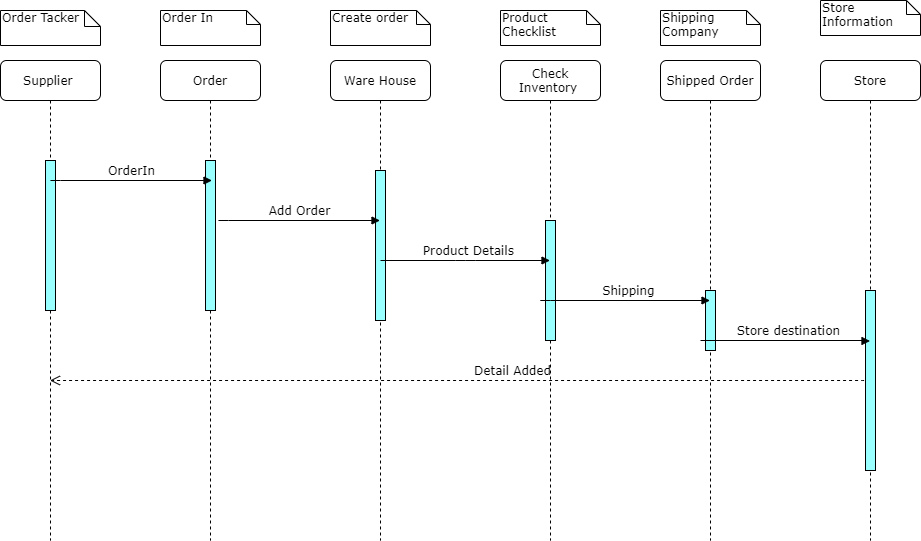

The diagram above was exported from draw.io. Its source (the exported page's mxGraphModel, read from the mxfile embedded in the PNG):
<mxGraphModel dx="1022" dy="396" grid="1" gridSize="10" guides="1" tooltips="1" connect="1" arrows="1" fold="1" page="1" pageScale="1" pageWidth="1100" pageHeight="850" background="#ffffff" math="0" shadow="0">
  <root>
    <mxCell id="0" />
    <mxCell id="1" parent="0" />
    <mxCell id="QPrWlohxrYvTe_VP8_XL-4" value="Order In" style="shape=note;whiteSpace=wrap;html=1;size=14;verticalAlign=top;align=left;spacingTop=-6;rounded=0;shadow=0;comic=0;labelBackgroundColor=none;strokeWidth=1;fontFamily=Verdana;fontSize=12" parent="1" vertex="1">
      <mxGeometry x="420" y="30" width="100" height="35" as="geometry" />
    </mxCell>
    <mxCell id="QPrWlohxrYvTe_VP8_XL-12" value="Create order" style="shape=note;whiteSpace=wrap;html=1;size=14;verticalAlign=top;align=left;spacingTop=-6;rounded=0;shadow=0;comic=0;labelBackgroundColor=none;strokeWidth=1;fontFamily=Verdana;fontSize=12" parent="1" vertex="1">
      <mxGeometry x="590" y="30" width="100" height="35" as="geometry" />
    </mxCell>
    <mxCell id="QPrWlohxrYvTe_VP8_XL-90" value="Product Checklist&amp;nbsp;" style="shape=note;whiteSpace=wrap;html=1;size=14;verticalAlign=top;align=left;spacingTop=-6;rounded=0;shadow=0;comic=0;labelBackgroundColor=none;strokeWidth=1;fontFamily=Verdana;fontSize=12" parent="1" vertex="1">
      <mxGeometry x="760" y="30" width="100" height="35" as="geometry" />
    </mxCell>
    <mxCell id="QPrWlohxrYvTe_VP8_XL-7" value="Order" style="shape=umlLifeline;perimeter=lifelinePerimeter;whiteSpace=wrap;html=1;container=1;collapsible=0;recursiveResize=0;outlineConnect=0;rounded=1;shadow=0;comic=0;labelBackgroundColor=none;strokeWidth=1;fontFamily=Verdana;fontSize=12;align=center;" parent="1" vertex="1">
      <mxGeometry x="420" y="80" width="100" height="480" as="geometry" />
    </mxCell>
    <mxCell id="QPrWlohxrYvTe_VP8_XL-35" value="" style="html=1;points=[];perimeter=orthogonalPerimeter;rounded=0;shadow=0;comic=0;labelBackgroundColor=none;strokeWidth=1;fontFamily=Verdana;fontSize=12;align=center;fillColor=#99FFFF;" parent="QPrWlohxrYvTe_VP8_XL-7" vertex="1">
      <mxGeometry x="45" y="100" width="10" height="150" as="geometry" />
    </mxCell>
    <mxCell id="QPrWlohxrYvTe_VP8_XL-10" value="Ware House" style="shape=umlLifeline;perimeter=lifelinePerimeter;whiteSpace=wrap;html=1;container=1;collapsible=0;recursiveResize=0;outlineConnect=0;rounded=1;shadow=0;comic=0;labelBackgroundColor=none;strokeWidth=1;fontFamily=Verdana;fontSize=12;align=center;" parent="1" vertex="1">
      <mxGeometry x="590" y="80" width="100" height="480" as="geometry" />
    </mxCell>
    <mxCell id="QPrWlohxrYvTe_VP8_XL-58" value="" style="html=1;points=[];perimeter=orthogonalPerimeter;rounded=0;shadow=0;comic=0;labelBackgroundColor=none;strokeWidth=1;fontFamily=Verdana;fontSize=12;align=center;fillColor=#99FFFF;" parent="QPrWlohxrYvTe_VP8_XL-10" vertex="1">
      <mxGeometry x="45" y="110" width="10" height="150" as="geometry" />
    </mxCell>
    <mxCell id="QPrWlohxrYvTe_VP8_XL-57" value="Add Order" style="html=1;verticalAlign=bottom;endArrow=block;labelBackgroundColor=none;fontFamily=Verdana;fontSize=12;edgeStyle=elbowEdgeStyle;elbow=vertical;" parent="1" target="QPrWlohxrYvTe_VP8_XL-10" edge="1">
      <mxGeometry relative="1" as="geometry">
        <mxPoint x="478" y="240.12" as="sourcePoint" />
        <mxPoint x="622.5" y="240.00235294117647" as="targetPoint" />
      </mxGeometry>
    </mxCell>
    <mxCell id="QPrWlohxrYvTe_VP8_XL-59" value="Check Inventory&amp;nbsp;" style="shape=umlLifeline;perimeter=lifelinePerimeter;whiteSpace=wrap;html=1;container=1;collapsible=0;recursiveResize=0;outlineConnect=0;rounded=1;shadow=0;comic=0;labelBackgroundColor=none;strokeWidth=1;fontFamily=Verdana;fontSize=12;align=center;" parent="1" vertex="1">
      <mxGeometry x="760" y="80" width="100" height="480" as="geometry" />
    </mxCell>
    <mxCell id="QPrWlohxrYvTe_VP8_XL-61" value="" style="html=1;points=[];perimeter=orthogonalPerimeter;rounded=0;shadow=0;comic=0;labelBackgroundColor=none;strokeWidth=1;fontFamily=Verdana;fontSize=12;align=center;fillColor=#99FFFF;" parent="QPrWlohxrYvTe_VP8_XL-59" vertex="1">
      <mxGeometry x="45" y="160" width="10" height="120" as="geometry" />
    </mxCell>
    <mxCell id="QPrWlohxrYvTe_VP8_XL-62" value="Product Details&amp;nbsp;" style="html=1;verticalAlign=bottom;endArrow=block;labelBackgroundColor=none;fontFamily=Verdana;fontSize=12;edgeStyle=elbowEdgeStyle;elbow=vertical;" parent="1" edge="1">
      <mxGeometry x="0.0619" relative="1" as="geometry">
        <mxPoint x="640" y="280" as="sourcePoint" />
        <mxPoint x="809.5" y="280" as="targetPoint" />
        <mxPoint as="offset" />
      </mxGeometry>
    </mxCell>
    <mxCell id="nqd41UIjlg22kHhvOjAT-3" value="Detail Added" style="html=1;verticalAlign=bottom;endArrow=open;dashed=1;endSize=8;labelBackgroundColor=none;fontFamily=Verdana;fontSize=12;edgeStyle=elbowEdgeStyle;elbow=vertical;" parent="1" edge="1" target="q_ipAp0JgodUgd4SZhJs-10">
      <mxGeometry x="-0.1275" relative="1" as="geometry">
        <mxPoint x="970" y="400" as="targetPoint" />
        <Array as="points" />
        <mxPoint x="1129.5000000000005" y="400.1428571428572" as="sourcePoint" />
        <mxPoint as="offset" />
      </mxGeometry>
    </mxCell>
    <mxCell id="q_ipAp0JgodUgd4SZhJs-1" value="Shipped Order" style="shape=umlLifeline;perimeter=lifelinePerimeter;whiteSpace=wrap;html=1;container=1;collapsible=0;recursiveResize=0;outlineConnect=0;rounded=1;shadow=0;comic=0;labelBackgroundColor=none;strokeWidth=1;fontFamily=Verdana;fontSize=12;align=center;" vertex="1" parent="1">
      <mxGeometry x="920" y="80" width="100" height="480" as="geometry" />
    </mxCell>
    <mxCell id="q_ipAp0JgodUgd4SZhJs-2" value="" style="html=1;points=[];perimeter=orthogonalPerimeter;rounded=0;shadow=0;comic=0;labelBackgroundColor=none;strokeWidth=1;fontFamily=Verdana;fontSize=12;align=center;fillColor=#99FFFF;" vertex="1" parent="q_ipAp0JgodUgd4SZhJs-1">
      <mxGeometry x="45" y="230" width="10" height="60" as="geometry" />
    </mxCell>
    <mxCell id="q_ipAp0JgodUgd4SZhJs-3" value="Store" style="shape=umlLifeline;perimeter=lifelinePerimeter;whiteSpace=wrap;html=1;container=1;collapsible=0;recursiveResize=0;outlineConnect=0;rounded=1;shadow=0;comic=0;labelBackgroundColor=none;strokeWidth=1;fontFamily=Verdana;fontSize=12;align=center;" vertex="1" parent="1">
      <mxGeometry x="1080" y="80" width="100" height="480" as="geometry" />
    </mxCell>
    <mxCell id="q_ipAp0JgodUgd4SZhJs-4" value="" style="html=1;points=[];perimeter=orthogonalPerimeter;rounded=0;shadow=0;comic=0;labelBackgroundColor=none;strokeWidth=1;fontFamily=Verdana;fontSize=12;align=center;fillColor=#99FFFF;" vertex="1" parent="q_ipAp0JgodUgd4SZhJs-3">
      <mxGeometry x="45" y="230" width="10" height="180" as="geometry" />
    </mxCell>
    <mxCell id="q_ipAp0JgodUgd4SZhJs-5" value="Shipping Company&amp;nbsp;" style="shape=note;whiteSpace=wrap;html=1;size=14;verticalAlign=top;align=left;spacingTop=-6;rounded=0;shadow=0;comic=0;labelBackgroundColor=none;strokeWidth=1;fontFamily=Verdana;fontSize=12" vertex="1" parent="1">
      <mxGeometry x="920" y="30" width="100" height="35" as="geometry" />
    </mxCell>
    <mxCell id="q_ipAp0JgodUgd4SZhJs-6" value="Store Information&amp;nbsp;" style="shape=note;whiteSpace=wrap;html=1;size=14;verticalAlign=top;align=left;spacingTop=-6;rounded=0;shadow=0;comic=0;labelBackgroundColor=none;strokeWidth=1;fontFamily=Verdana;fontSize=12" vertex="1" parent="1">
      <mxGeometry x="1080" y="20" width="100" height="35" as="geometry" />
    </mxCell>
    <mxCell id="q_ipAp0JgodUgd4SZhJs-7" value="Shipping&amp;nbsp;" style="html=1;verticalAlign=bottom;endArrow=block;labelBackgroundColor=none;fontFamily=Verdana;fontSize=12;edgeStyle=elbowEdgeStyle;elbow=vertical;" edge="1" parent="1" target="q_ipAp0JgodUgd4SZhJs-1">
      <mxGeometry x="0.0619" relative="1" as="geometry">
        <mxPoint x="800" y="319.5" as="sourcePoint" />
        <mxPoint x="969.5" y="319.5" as="targetPoint" />
        <mxPoint as="offset" />
      </mxGeometry>
    </mxCell>
    <mxCell id="q_ipAp0JgodUgd4SZhJs-9" value="Store destination&amp;nbsp;" style="html=1;verticalAlign=bottom;endArrow=block;labelBackgroundColor=none;fontFamily=Verdana;fontSize=12;edgeStyle=elbowEdgeStyle;elbow=vertical;" edge="1" parent="1">
      <mxGeometry x="0.0619" relative="1" as="geometry">
        <mxPoint x="960" y="360" as="sourcePoint" />
        <mxPoint x="1129.5" y="360.5" as="targetPoint" />
        <mxPoint as="offset" />
      </mxGeometry>
    </mxCell>
    <mxCell id="q_ipAp0JgodUgd4SZhJs-10" value="Supplier&amp;nbsp;" style="shape=umlLifeline;perimeter=lifelinePerimeter;whiteSpace=wrap;html=1;container=1;collapsible=0;recursiveResize=0;outlineConnect=0;rounded=1;shadow=0;comic=0;labelBackgroundColor=none;strokeWidth=1;fontFamily=Verdana;fontSize=12;align=center;" vertex="1" parent="1">
      <mxGeometry x="260" y="80" width="100" height="480" as="geometry" />
    </mxCell>
    <mxCell id="q_ipAp0JgodUgd4SZhJs-11" value="" style="html=1;points=[];perimeter=orthogonalPerimeter;rounded=0;shadow=0;comic=0;labelBackgroundColor=none;strokeWidth=1;fontFamily=Verdana;fontSize=12;align=center;fillColor=#99FFFF;" vertex="1" parent="q_ipAp0JgodUgd4SZhJs-10">
      <mxGeometry x="45" y="100" width="10" height="150" as="geometry" />
    </mxCell>
    <mxCell id="q_ipAp0JgodUgd4SZhJs-12" value="OrderIn" style="html=1;verticalAlign=bottom;endArrow=block;labelBackgroundColor=none;fontFamily=Verdana;fontSize=12;edgeStyle=elbowEdgeStyle;elbow=vertical;" edge="1" parent="1">
      <mxGeometry relative="1" as="geometry">
        <mxPoint x="310" y="200.12" as="sourcePoint" />
        <mxPoint x="471.5" y="200" as="targetPoint" />
      </mxGeometry>
    </mxCell>
    <mxCell id="q_ipAp0JgodUgd4SZhJs-13" value="Order Tacker" style="shape=note;whiteSpace=wrap;html=1;size=16;verticalAlign=top;align=left;spacingTop=-6;rounded=0;shadow=0;comic=0;labelBackgroundColor=none;strokeWidth=1;fontFamily=Verdana;fontSize=12" vertex="1" parent="1">
      <mxGeometry x="260" y="30" width="100" height="35" as="geometry" />
    </mxCell>
  </root>
</mxGraphModel>